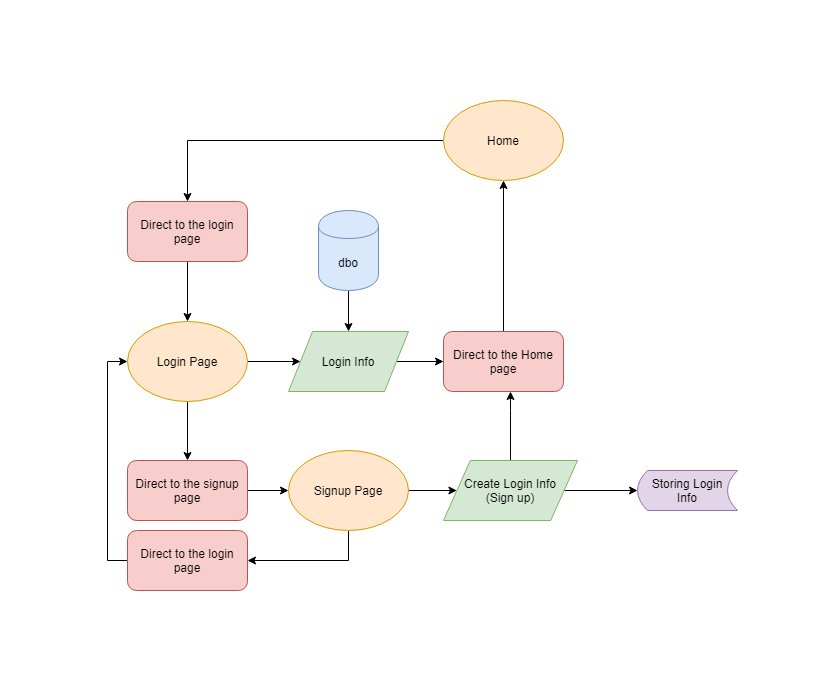

The diagram above was exported from draw.io. Its source (the exported page's mxGraphModel, read from the mxfile embedded in the PNG):
<mxGraphModel dx="1422" dy="794" grid="1" gridSize="10" guides="1" tooltips="1" connect="1" arrows="1" fold="1" page="1" pageScale="1" pageWidth="850" pageHeight="1100" math="0" shadow="0">
  <root>
    <mxCell id="0" />
    <mxCell id="1" parent="0" />
    <mxCell id="oBSoXNt7gIhLAZDr5YgS-16" style="edgeStyle=orthogonalEdgeStyle;rounded=0;orthogonalLoop=1;jettySize=auto;html=1;" edge="1" parent="1" source="oBSoXNt7gIhLAZDr5YgS-1" target="oBSoXNt7gIhLAZDr5YgS-15">
      <mxGeometry relative="1" as="geometry" />
    </mxCell>
    <mxCell id="oBSoXNt7gIhLAZDr5YgS-1" value="&lt;p&gt;&lt;font style=&quot;font-size: 12px&quot;&gt;Home&lt;/font&gt;&lt;/p&gt;" style="ellipse;whiteSpace=wrap;html=1;fillColor=#ffe6cc;strokeColor=#d79b00;" vertex="1" parent="1">
      <mxGeometry x="436" y="100" width="120" height="80" as="geometry" />
    </mxCell>
    <mxCell id="oBSoXNt7gIhLAZDr5YgS-23" style="edgeStyle=orthogonalEdgeStyle;rounded=0;orthogonalLoop=1;jettySize=auto;html=1;" edge="1" parent="1" source="oBSoXNt7gIhLAZDr5YgS-12" target="oBSoXNt7gIhLAZDr5YgS-35">
      <mxGeometry relative="1" as="geometry">
        <mxPoint x="281" y="361" as="targetPoint" />
      </mxGeometry>
    </mxCell>
    <mxCell id="oBSoXNt7gIhLAZDr5YgS-26" value="" style="edgeStyle=orthogonalEdgeStyle;rounded=0;orthogonalLoop=1;jettySize=auto;html=1;" edge="1" parent="1" source="oBSoXNt7gIhLAZDr5YgS-12" target="oBSoXNt7gIhLAZDr5YgS-25">
      <mxGeometry relative="1" as="geometry" />
    </mxCell>
    <mxCell id="oBSoXNt7gIhLAZDr5YgS-12" value="Login Page" style="ellipse;whiteSpace=wrap;html=1;fillColor=#ffe6cc;strokeColor=#d79b00;" vertex="1" parent="1">
      <mxGeometry x="120" y="321" width="120" height="80" as="geometry" />
    </mxCell>
    <mxCell id="oBSoXNt7gIhLAZDr5YgS-17" value="" style="edgeStyle=orthogonalEdgeStyle;rounded=0;orthogonalLoop=1;jettySize=auto;html=1;" edge="1" parent="1" source="oBSoXNt7gIhLAZDr5YgS-15" target="oBSoXNt7gIhLAZDr5YgS-12">
      <mxGeometry relative="1" as="geometry" />
    </mxCell>
    <mxCell id="oBSoXNt7gIhLAZDr5YgS-15" value="&lt;span style=&quot;white-space: normal&quot;&gt;Direct to the login page&lt;/span&gt;" style="rounded=1;whiteSpace=wrap;html=1;fillColor=#f8cecc;strokeColor=#b85450;" vertex="1" parent="1">
      <mxGeometry x="120" y="201" width="120" height="60" as="geometry" />
    </mxCell>
    <mxCell id="oBSoXNt7gIhLAZDr5YgS-30" value="" style="edgeStyle=orthogonalEdgeStyle;rounded=0;orthogonalLoop=1;jettySize=auto;html=1;" edge="1" parent="1" source="oBSoXNt7gIhLAZDr5YgS-25" target="oBSoXNt7gIhLAZDr5YgS-29">
      <mxGeometry relative="1" as="geometry" />
    </mxCell>
    <mxCell id="oBSoXNt7gIhLAZDr5YgS-25" value="&lt;span style=&quot;white-space: normal&quot;&gt;Direct to the signup page&lt;/span&gt;" style="rounded=1;whiteSpace=wrap;html=1;fillColor=#f8cecc;strokeColor=#b85450;" vertex="1" parent="1">
      <mxGeometry x="120" y="460" width="120" height="60" as="geometry" />
    </mxCell>
    <mxCell id="oBSoXNt7gIhLAZDr5YgS-34" style="edgeStyle=orthogonalEdgeStyle;rounded=0;orthogonalLoop=1;jettySize=auto;html=1;exitX=1;exitY=0.5;exitDx=0;exitDy=0;" edge="1" parent="1" source="oBSoXNt7gIhLAZDr5YgS-29" target="oBSoXNt7gIhLAZDr5YgS-36">
      <mxGeometry relative="1" as="geometry">
        <mxPoint x="436" y="490" as="targetPoint" />
      </mxGeometry>
    </mxCell>
    <mxCell id="oBSoXNt7gIhLAZDr5YgS-46" style="edgeStyle=orthogonalEdgeStyle;rounded=0;orthogonalLoop=1;jettySize=auto;html=1;exitX=0.5;exitY=1;exitDx=0;exitDy=0;" edge="1" parent="1" source="oBSoXNt7gIhLAZDr5YgS-29" target="oBSoXNt7gIhLAZDr5YgS-45">
      <mxGeometry relative="1" as="geometry" />
    </mxCell>
    <mxCell id="oBSoXNt7gIhLAZDr5YgS-29" value="Signup Page" style="ellipse;whiteSpace=wrap;html=1;fillColor=#ffe6cc;strokeColor=#d79b00;" vertex="1" parent="1">
      <mxGeometry x="281" y="450" width="120" height="80" as="geometry" />
    </mxCell>
    <mxCell id="oBSoXNt7gIhLAZDr5YgS-49" value="" style="edgeStyle=orthogonalEdgeStyle;rounded=0;orthogonalLoop=1;jettySize=auto;html=1;" edge="1" parent="1" source="oBSoXNt7gIhLAZDr5YgS-35" target="oBSoXNt7gIhLAZDr5YgS-48">
      <mxGeometry relative="1" as="geometry" />
    </mxCell>
    <mxCell id="oBSoXNt7gIhLAZDr5YgS-35" value="Login Info" style="shape=parallelogram;perimeter=parallelogramPerimeter;whiteSpace=wrap;html=1;fillColor=#d5e8d4;strokeColor=#82b366;" vertex="1" parent="1">
      <mxGeometry x="281" y="331" width="120" height="60" as="geometry" />
    </mxCell>
    <mxCell id="oBSoXNt7gIhLAZDr5YgS-39" style="edgeStyle=orthogonalEdgeStyle;rounded=0;orthogonalLoop=1;jettySize=auto;html=1;" edge="1" parent="1" source="oBSoXNt7gIhLAZDr5YgS-36" target="oBSoXNt7gIhLAZDr5YgS-38">
      <mxGeometry relative="1" as="geometry" />
    </mxCell>
    <mxCell id="oBSoXNt7gIhLAZDr5YgS-51" style="edgeStyle=orthogonalEdgeStyle;rounded=0;orthogonalLoop=1;jettySize=auto;html=1;" edge="1" parent="1" source="oBSoXNt7gIhLAZDr5YgS-36" target="oBSoXNt7gIhLAZDr5YgS-48">
      <mxGeometry relative="1" as="geometry">
        <Array as="points">
          <mxPoint x="503" y="410" />
          <mxPoint x="503" y="410" />
        </Array>
      </mxGeometry>
    </mxCell>
    <mxCell id="oBSoXNt7gIhLAZDr5YgS-36" value="&lt;span style=&quot;white-space: normal&quot;&gt;Create Login Info&lt;br&gt;(Sign up)&lt;br&gt;&lt;/span&gt;" style="shape=parallelogram;perimeter=parallelogramPerimeter;whiteSpace=wrap;html=1;fillColor=#d5e8d4;strokeColor=#82b366;" vertex="1" parent="1">
      <mxGeometry x="436" y="460" width="134" height="60" as="geometry" />
    </mxCell>
    <mxCell id="oBSoXNt7gIhLAZDr5YgS-38" value="Storing Login&lt;br&gt;Info" style="shape=dataStorage;whiteSpace=wrap;html=1;fillColor=#e1d5e7;strokeColor=#9673a6;" vertex="1" parent="1">
      <mxGeometry x="630" y="470" width="100" height="40" as="geometry" />
    </mxCell>
    <mxCell id="oBSoXNt7gIhLAZDr5YgS-42" style="edgeStyle=orthogonalEdgeStyle;rounded=0;orthogonalLoop=1;jettySize=auto;html=1;" edge="1" parent="1" source="oBSoXNt7gIhLAZDr5YgS-40" target="oBSoXNt7gIhLAZDr5YgS-35">
      <mxGeometry relative="1" as="geometry" />
    </mxCell>
    <mxCell id="oBSoXNt7gIhLAZDr5YgS-40" value="dbo" style="shape=cylinder;whiteSpace=wrap;html=1;boundedLbl=1;backgroundOutline=1;fillColor=#dae8fc;strokeColor=#6c8ebf;" vertex="1" parent="1">
      <mxGeometry x="311" y="210" width="60" height="80" as="geometry" />
    </mxCell>
    <mxCell id="oBSoXNt7gIhLAZDr5YgS-47" style="edgeStyle=orthogonalEdgeStyle;rounded=0;orthogonalLoop=1;jettySize=auto;html=1;entryX=0;entryY=0.5;entryDx=0;entryDy=0;" edge="1" parent="1" source="oBSoXNt7gIhLAZDr5YgS-45" target="oBSoXNt7gIhLAZDr5YgS-12">
      <mxGeometry relative="1" as="geometry">
        <Array as="points">
          <mxPoint x="100" y="560" />
          <mxPoint x="100" y="361" />
        </Array>
      </mxGeometry>
    </mxCell>
    <mxCell id="oBSoXNt7gIhLAZDr5YgS-45" value="&lt;span style=&quot;white-space: normal&quot;&gt;Direct to the login page&lt;/span&gt;" style="rounded=1;whiteSpace=wrap;html=1;fillColor=#f8cecc;strokeColor=#b85450;" vertex="1" parent="1">
      <mxGeometry x="120" y="530" width="120" height="60" as="geometry" />
    </mxCell>
    <mxCell id="oBSoXNt7gIhLAZDr5YgS-50" style="edgeStyle=orthogonalEdgeStyle;rounded=0;orthogonalLoop=1;jettySize=auto;html=1;" edge="1" parent="1" source="oBSoXNt7gIhLAZDr5YgS-48" target="oBSoXNt7gIhLAZDr5YgS-1">
      <mxGeometry relative="1" as="geometry" />
    </mxCell>
    <mxCell id="oBSoXNt7gIhLAZDr5YgS-48" value="&lt;span style=&quot;white-space: normal&quot;&gt;Direct to the Home page&lt;/span&gt;" style="rounded=1;whiteSpace=wrap;html=1;fillColor=#f8cecc;strokeColor=#b85450;" vertex="1" parent="1">
      <mxGeometry x="436" y="331" width="120" height="60" as="geometry" />
    </mxCell>
  </root>
</mxGraphModel>